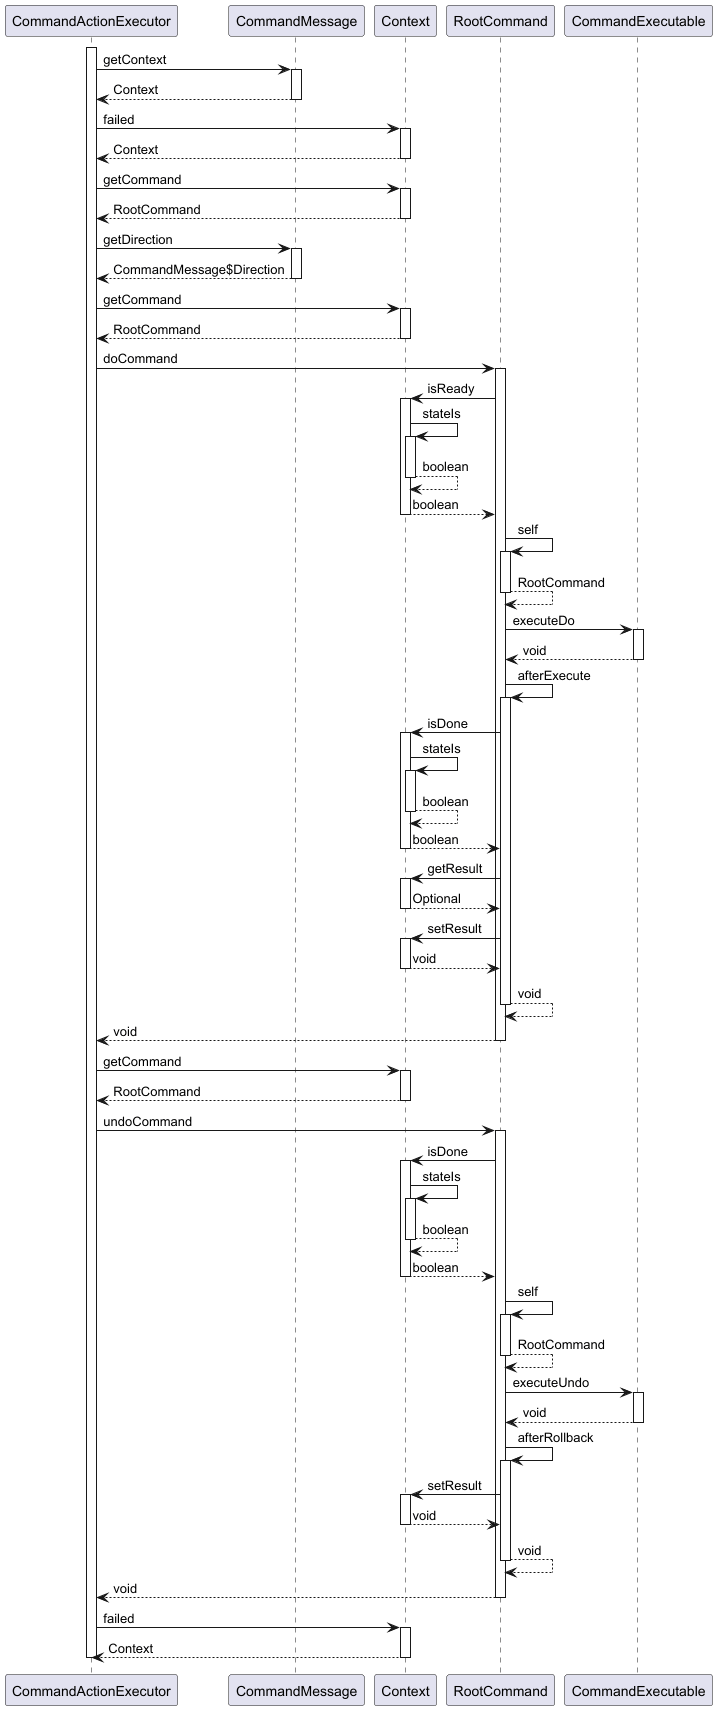

The diagram above was rendered by PlantUML. Its source (embedded in the PNG):
@startuml

participant CommandActionExecutor
participant CommandMessage
participant Context
participant RootCommand
participant CommandExecutable

activate CommandActionExecutor
	CommandActionExecutor -> CommandMessage : getContext
	activate CommandMessage
		CommandMessage --> CommandActionExecutor : Context
	deactivate CommandMessage
	CommandActionExecutor -> Context : failed
	activate Context
		Context --> CommandActionExecutor : Context
	deactivate Context
	CommandActionExecutor -> Context : getCommand
	activate Context
		Context --> CommandActionExecutor : RootCommand
	deactivate Context
	CommandActionExecutor -> CommandMessage : getDirection
	activate CommandMessage
		CommandMessage --> CommandActionExecutor : CommandMessage$Direction
	deactivate CommandMessage
	CommandActionExecutor -> Context : getCommand
	activate Context
		Context --> CommandActionExecutor : RootCommand
	deactivate Context
	CommandActionExecutor -> RootCommand : doCommand
	activate RootCommand
		RootCommand -> Context : isReady
		activate Context
			Context -> Context : stateIs
			activate Context
				Context --> Context : boolean
			deactivate Context
			Context --> RootCommand : boolean
		deactivate Context
		RootCommand -> RootCommand : self
		activate RootCommand
			RootCommand --> RootCommand : RootCommand
		deactivate RootCommand
		RootCommand -> CommandExecutable : executeDo
		activate CommandExecutable
			CommandExecutable --> RootCommand : void
		deactivate CommandExecutable
		RootCommand -> RootCommand : afterExecute
		activate RootCommand
			RootCommand -> Context : isDone
			activate Context
				Context -> Context : stateIs
				activate Context
					Context --> Context : boolean
				deactivate Context
				Context --> RootCommand : boolean
			deactivate Context
			RootCommand -> Context : getResult
			activate Context
				Context --> RootCommand : Optional
			deactivate Context
			RootCommand -> Context : setResult
			activate Context
				Context --> RootCommand : void
			deactivate Context
			RootCommand --> RootCommand : void
		deactivate RootCommand
		RootCommand --> CommandActionExecutor : void
	deactivate RootCommand
	CommandActionExecutor -> Context : getCommand
	activate Context
		Context --> CommandActionExecutor : RootCommand
	deactivate Context
	CommandActionExecutor -> RootCommand : undoCommand
	activate RootCommand
		RootCommand -> Context : isDone
		activate Context
			Context -> Context : stateIs
			activate Context
				Context --> Context : boolean
			deactivate Context
			Context --> RootCommand : boolean
		deactivate Context
		RootCommand -> RootCommand : self
		activate RootCommand
			RootCommand --> RootCommand : RootCommand
		deactivate RootCommand
		RootCommand -> CommandExecutable : executeUndo
		activate CommandExecutable
			CommandExecutable --> RootCommand : void
		deactivate CommandExecutable
		RootCommand -> RootCommand : afterRollback
		activate RootCommand
			RootCommand -> Context : setResult
			activate Context
				Context --> RootCommand : void
			deactivate Context
			RootCommand --> RootCommand : void
		deactivate RootCommand
		RootCommand --> CommandActionExecutor : void
	deactivate RootCommand
	CommandActionExecutor -> Context : failed
	activate Context
		Context --> CommandActionExecutor : Context
	deactivate Context
deactivate CommandActionExecutor

@enduml